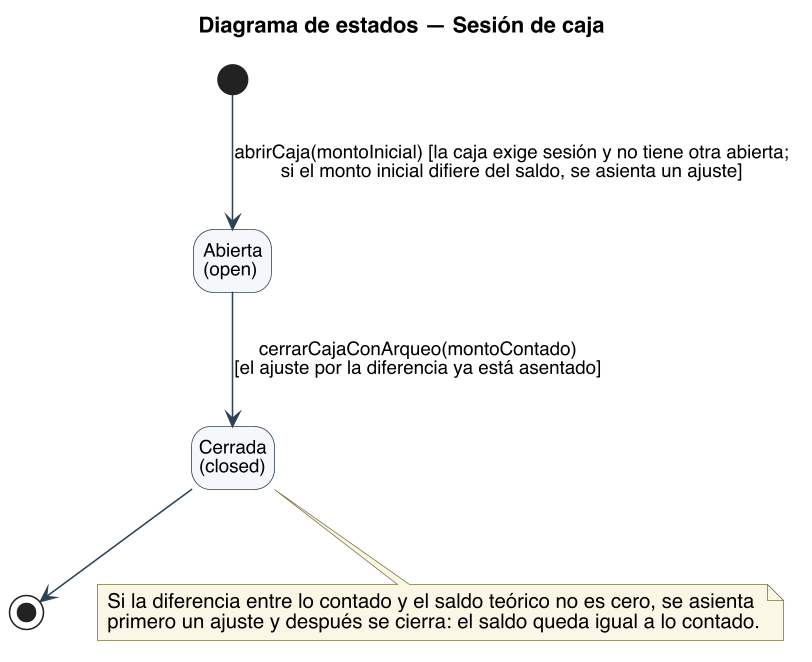

The diagram above was rendered by PlantUML. Its source (embedded in the PNG):
@startuml
title Diagrama de estados — Sesión de caja
skinparam backgroundColor #FFFFFF
skinparam shadowing false
skinparam defaultFontName Helvetica
skinparam defaultFontSize 13
skinparam dpi 150
skinparam ArrowColor #2C4257
skinparam state {
  BorderColor #2C4257
  BackgroundColor #F4F7FA
  StartColor #2C4257
  EndColor #2C4257
  AttributeFontSize 12
}
skinparam ArrowFontSize 12
skinparam NoteBackgroundColor #FBF7E6
skinparam NoteBorderColor #7A7340
hide empty description
state "Abierta\n(open)" as ABI
state "Cerrada\n(closed)" as CER

[*] --> ABI : abrirCaja(montoInicial) [la caja exige sesión y no tiene otra abierta;\nsi el monto inicial difiere del saldo, se asienta un ajuste]
ABI --> CER : cerrarCajaConArqueo(montoContado)\n[el ajuste por la diferencia ya está asentado]
CER --> [*]

note bottom of CER
  Si la diferencia entre lo contado y el saldo teórico no es cero, se asienta
  primero un ajuste y después se cierra: el saldo queda igual a lo contado.
end note
@enduml